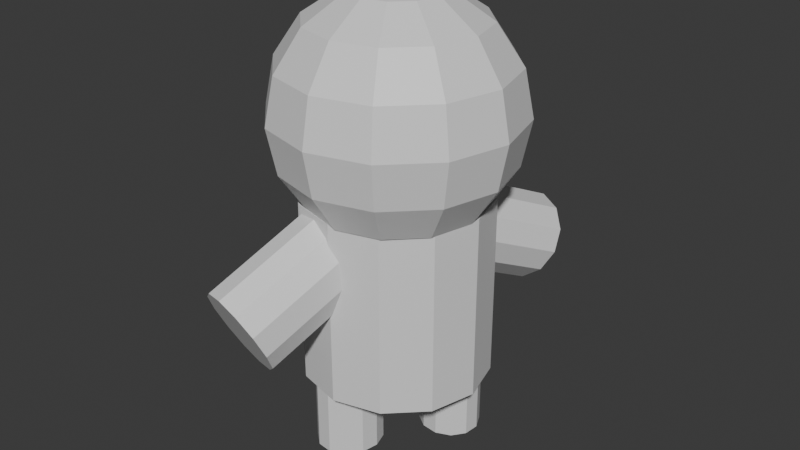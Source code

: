 # Source: PersonagemCerto.blend  (saved by Blender 5.0.119; exported with 4.5.12 LTS)
import bpy
from mathutils import Matrix  # noqa: F401  (used for matrix-valued properties, if any)

bpy.ops.wm.read_factory_settings(use_empty=True)
scene = bpy.context.scene
scene.name = 'Scene'

# ---- collections
col_collection = bpy.data.collections.new('Collection'); scene.collection.children.link(col_collection)

# ---- materials (node trees are filled in below, after node groups)
mat_material_001 = bpy.data.materials.new('Material.001')
mat_material_001.diffuse_color = (0.8, 0.0, 0.01461, 1.0)
mat_material = bpy.data.materials.new('Material')
mat_material.diffuse_color = (0.8, 0.5102, 0.3536, 1.0)
mat_material_003 = bpy.data.materials.new('Material.003')
mat_material_003.diffuse_color = (0.8, 0.0, 0.006524, 1.0)
mat_material_002 = bpy.data.materials.new('Material.002')
mat_material_002.diffuse_color = (0.8, 0.0, 0.005351, 1.0)
mat_material_004 = bpy.data.materials.new('Material.004')
mat_material_004.diffuse_color = (0.0, 0.0, 0.0, 1.0)
mat_material_005 = bpy.data.materials.new('Material.005')
mat_material_005.diffuse_color = (0.0, 0.0, 0.0, 1.0)

# ---- material node trees
mat_material_001.use_nodes = True; mat_material_001.node_tree.nodes.clear()
_N = mat_material_001.node_tree.nodes; _L = mat_material_001.node_tree.links
n0 = _N.new('ShaderNodeBsdfPrincipled'); n0.name = 'Principled BSDF'; n0.location = (-200, 100)
n1 = _N.new('ShaderNodeOutputMaterial'); n1.name = 'Material Output'; n1.location = (200, 100)
_L.new(n0.outputs[0], n1.inputs[0])
n1.is_active_output = True
mat_material.use_nodes = True; mat_material.node_tree.nodes.clear()
_N = mat_material.node_tree.nodes; _L = mat_material.node_tree.links
n0 = _N.new('ShaderNodeBsdfPrincipled'); n0.name = 'Principled BSDF'; n0.location = (-200, 100)
n1 = _N.new('ShaderNodeOutputMaterial'); n1.name = 'Material Output'; n1.location = (200, 100)
_L.new(n0.outputs[0], n1.inputs[0])
n1.is_active_output = True
mat_material_003.use_nodes = True; mat_material_003.node_tree.nodes.clear()
_N = mat_material_003.node_tree.nodes; _L = mat_material_003.node_tree.links
n0 = _N.new('ShaderNodeBsdfPrincipled'); n0.name = 'Principled BSDF'; n0.location = (-200, 100)
n1 = _N.new('ShaderNodeOutputMaterial'); n1.name = 'Material Output'; n1.location = (200, 100)
_L.new(n0.outputs[0], n1.inputs[0])
n1.is_active_output = True
mat_material_002.use_nodes = True; mat_material_002.node_tree.nodes.clear()
_N = mat_material_002.node_tree.nodes; _L = mat_material_002.node_tree.links
n0 = _N.new('ShaderNodeBsdfPrincipled'); n0.name = 'Principled BSDF'; n0.location = (-200, 100)
n1 = _N.new('ShaderNodeOutputMaterial'); n1.name = 'Material Output'; n1.location = (200, 100)
_L.new(n0.outputs[0], n1.inputs[0])
n1.is_active_output = True
mat_material_004.use_nodes = True; mat_material_004.node_tree.nodes.clear()
_N = mat_material_004.node_tree.nodes; _L = mat_material_004.node_tree.links
n0 = _N.new('ShaderNodeBsdfPrincipled'); n0.name = 'Principled BSDF'; n0.location = (-200, 100)
n1 = _N.new('ShaderNodeOutputMaterial'); n1.name = 'Material Output'; n1.location = (200, 100)
_L.new(n0.outputs[0], n1.inputs[0])
n1.is_active_output = True
mat_material_005.use_nodes = True; mat_material_005.node_tree.nodes.clear()
_N = mat_material_005.node_tree.nodes; _L = mat_material_005.node_tree.links
n0 = _N.new('ShaderNodeBsdfPrincipled'); n0.name = 'Principled BSDF'; n0.location = (-200, 100)
n1 = _N.new('ShaderNodeOutputMaterial'); n1.name = 'Material Output'; n1.location = (200, 100)
_L.new(n0.outputs[0], n1.inputs[0])
n1.is_active_output = True

# ---- world
world_world = bpy.data.worlds.new('World'); scene.world = world_world
world_world.use_nodes = True; world_world.node_tree.nodes.clear()
_N = world_world.node_tree.nodes; _L = world_world.node_tree.links
n0 = _N.new('ShaderNodeOutputWorld'); n0.name = 'World Output'; n0.location = (200, 100)
n1 = _N.new('ShaderNodeBackground'); n1.name = 'Background'; n1.location = (-200, 100)
n1.inputs[0].default_value = (0.05088, 0.05088, 0.05088, 1.0)
_L.new(n1.outputs[0], n0.inputs[0])
n0.is_active_output = True
world_world.color = (0.05088, 0.05088, 0.05088)
world_world.sun_shadow_jitter_overblur = 0.0

# ---- meshes
me_cylinder_004 = bpy.data.meshes.new('Cylinder.004')
me_cylinder_004.from_pydata([(0.0, 1.2, -1.4), (0.0, 1.2, 1.4), (0.6, 1.039, -1.4), (0.6, 1.039, 1.4), (1.039, 0.6, -1.4), (1.039, 0.6, 1.4), (1.2, 0.0, -1.4), (1.2, 0.0, 1.4), (1.039, -0.6, -1.4), (1.039, -0.6, 1.4), (0.6, -1.039, -1.4), (0.6, -1.039, 1.4), (0.0, -1.2, -1.4), (0.0, -1.2, 1.4), (-0.6, -1.039, -1.4), (-0.6, -1.039, 1.4), (-1.039, -0.6, -1.4), (-1.039, -0.6, 1.4), (-1.2, 0.0, -1.4), (-1.2, 0.0, 1.4), (-1.039, 0.6, -1.4), (-1.039, 0.6, 1.4), (-0.6, 1.039, -1.4), (-0.6, 1.039, 1.4), (0.1027, -0.09681, 4.427), (0.1027, 0.4986, 4.29), (0.1027, 1.003, 3.9), (0.1027, 1.341, 3.316), (0.1027, 1.459, 2.627), (0.1027, 1.341, 1.939), (0.1027, 1.003, 1.355), (0.1027, 0.4986, 0.9644), (0.1027, -0.09681, 0.8273), (0.3917, 0.4189, 4.29), (0.6368, 0.856, 3.9), (0.8005, 1.148, 3.316), (0.858, 1.251, 2.627), (0.8005, 1.148, 1.939), (0.6368, 0.856, 1.355), (0.3917, 0.4189, 0.9644), (0.6033, 0.2009, 4.29), (1.028, 0.4533, 3.9), (1.311, 0.622, 3.316), (1.411, 0.6812, 2.627), (1.311, 0.622, 1.939), (1.028, 0.4533, 1.355), (0.6033, 0.2009, 0.9644), (0.6808, -0.09681, 4.29), (1.171, -0.09681, 3.9), (1.498, -0.09681, 3.316), (1.613, -0.09681, 2.627), (1.498, -0.09681, 1.939), (1.171, -0.09681, 1.355), (0.6808, -0.09681, 0.9644), (0.6033, -0.3945, 4.29), (1.028, -0.6469, 3.9), (1.311, -0.8156, 3.316), (1.411, -0.8748, 2.627), (1.311, -0.8156, 1.939), (1.028, -0.6469, 1.355), (0.6033, -0.3945, 0.9644), (0.3917, -0.6125, 4.29), (0.6368, -1.05, 3.9), (0.8005, -1.342, 3.316), (0.858, -1.444, 2.627), (0.8005, -1.342, 1.939), (0.6368, -1.05, 1.355), (0.3917, -0.6125, 0.9644), (0.1027, -0.6922, 4.29), (0.1027, -1.197, 3.9), (0.1027, -1.534, 3.316), (0.1027, -1.653, 2.627), (0.1027, -1.534, 1.939), (0.1027, -1.197, 1.355), (0.1027, -0.6922, 0.9644), (-0.1863, -0.6125, 4.29), (-0.4313, -1.05, 3.9), (-0.595, -1.342, 3.316), (-0.6525, -1.444, 2.627), (-0.595, -1.342, 1.939), (-0.4313, -1.05, 1.355), (-0.1863, -0.6125, 0.9644), (-0.3979, -0.3945, 4.29), (-0.8223, -0.6469, 3.9), (-1.106, -0.8156, 3.316), (-1.205, -0.8748, 2.627), (-1.106, -0.8156, 1.939), (-0.8223, -0.6469, 1.355), (-0.3979, -0.3945, 0.9644), (-0.4753, -0.09681, 4.29), (-0.9654, -0.09681, 3.9), (-1.293, -0.09681, 3.316), (-1.408, -0.09681, 2.627), (-1.293, -0.09681, 1.939), (-0.9654, -0.09681, 1.355), (-0.4753, -0.09681, 0.9644), (-0.3979, 0.2009, 4.29), (-0.8223, 0.4533, 3.9), (-1.106, 0.622, 3.316), (-1.205, 0.6812, 2.627), (-1.106, 0.622, 1.939), (-0.8223, 0.4533, 1.355), (-0.3979, 0.2009, 0.9644), (-0.1863, 0.4189, 4.29), (-0.4313, 0.856, 3.9), (-0.595, 1.148, 3.316), (-0.6525, 1.251, 2.627), (-0.595, 1.148, 1.939), (-0.4313, 0.856, 1.355), (-0.1863, 0.4189, 0.9644), (0.3774, 2.273, 0.5596), (-0.1365, 0.7725, 1.35), (0.6912, 2.196, 0.6518), (0.1773, 0.6948, 1.442), (0.9699, 2.063, 0.5729), (0.4561, 0.5624, 1.363), (1.139, 1.912, 0.3441), (0.6252, 0.411, 1.134), (1.153, 1.782, 0.02667), (0.6393, 0.281, 0.8169), (1.008, 1.708, -0.2943), (0.4946, 0.2073, 0.4959), (0.7437, 1.71, -0.5328), (0.2299, 0.2096, 0.2574), (0.43, 1.788, -0.625), (-0.08388, 0.2873, 0.1652), (0.1512, 1.92, -0.5461), (-0.3627, 0.4197, 0.2441), (-0.01789, 2.072, -0.3173), (-0.5317, 0.5711, 0.4729), (-0.03198, 2.202, 0.0001278), (-0.5458, 0.7011, 0.7903), (0.1127, 2.276, 0.3211), (-0.4012, 0.7748, 1.111), (-0.6221, -1.782, -0.7091), (-0.1326, 0.3282, 0.5296), (-0.362, -1.865, -0.6643), (0.1275, 0.2445, 0.5744), (-0.1638, -2.005, -0.4563), (0.3257, 0.1045, 0.7823), (-0.08064, -2.164, -0.1409), (0.4088, -0.05432, 1.098), (-0.1348, -2.299, 0.1975), (0.3547, -0.1894, 1.436), (-0.3118, -2.374, 0.4681), (0.1777, -0.2646, 1.707), (-0.5642, -2.369, 0.5984), (-0.07468, -0.2596, 1.837), (-0.8243, -2.286, 0.5536), (-0.3348, -0.1759, 1.792), (-1.022, -2.146, 0.3457), (-0.533, -0.03591, 1.584), (-1.106, -1.987, 0.03027), (-0.6161, 0.1229, 1.269), (-1.051, -1.852, -0.3081), (-0.562, 0.258, 0.9306), (-0.8745, -1.777, -0.5787), (-0.385, 0.3332, 0.66), (-0.6542, -0.4052, -2.615), (-0.6542, -0.4052, -1.26), (-0.5195, -0.2242, -2.615), (-0.5195, -0.2242, -1.26), (-0.3265, -0.1349, -2.615), (-0.3265, -0.1349, -1.26), (-0.1269, -0.1613, -2.615), (-0.1269, -0.1613, -1.26), (0.0258, -0.2963, -2.615), (0.0258, -0.2963, -1.26), (0.09072, -0.5037, -2.615), (0.09072, -0.5037, -1.26), (0.05043, -0.728, -2.615), (0.05043, -0.728, -1.26), (-0.08425, -0.909, -2.615), (-0.08425, -0.909, -1.26), (-0.2773, -0.9983, -2.615), (-0.2773, -0.9983, -1.26), (-0.4769, -0.9719, -2.615), (-0.4769, -0.9719, -1.26), (-0.6296, -0.8369, -2.615), (-0.6296, -0.8369, -1.26), (-0.6945, -0.6295, -2.615), (-0.6945, -0.6295, -1.26), (0.07674, 0.6934, -2.577), (0.07674, 0.6934, -0.7162), (0.1964, 0.86, -2.577), (0.1964, 0.86, -0.7162), (0.3867, 0.9421, -2.577), (0.3867, 0.9421, -0.7162), (0.5967, 0.9176, -2.577), (0.5967, 0.9176, -0.7162), (0.7701, 0.7932, -2.577), (0.7701, 0.7932, -0.7162), (0.8603, 0.6021, -2.577), (0.8603, 0.6021, -0.7162), (0.8433, 0.3955, -2.577), (0.8433, 0.3955, -0.7162), (0.7237, 0.2288, -2.577), (0.7237, 0.2288, -0.7162), (0.5333, 0.1468, -2.577), (0.5333, 0.1468, -0.7162), (0.3234, 0.1712, -2.577), (0.3234, 0.1712, -0.7162), (0.15, 0.2957, -2.577), (0.15, 0.2957, -0.7162), (0.05976, 0.4868, -2.577), (0.05976, 0.4868, -0.7162)], [], [(0, 1, 3, 2), (2, 3, 5, 4), (4, 5, 7, 6), (6, 7, 9, 8), (8, 9, 11, 10), (10, 11, 13, 12), (12, 13, 15, 14), (14, 15, 17, 16), (16, 17, 19, 18), (18, 19, 21, 20), (3, 1, 23, 21, 19, 17, 15, 13, 11, 9, 7, 5), (20, 21, 23, 22), (22, 23, 1, 0), (0, 2, 4, 6, 8, 10, 12, 14, 16, 18, 20, 22), (26, 25, 33, 34), (31, 30, 38, 39), (29, 28, 36, 37), (27, 26, 34, 35), (25, 24, 33), (32, 31, 39), (30, 29, 37, 38), (28, 27, 35, 36), (37, 36, 43, 44), (35, 34, 41, 42), (33, 24, 40), (32, 39, 46), (38, 37, 44, 45), (36, 35, 42, 43), (34, 33, 40, 41), (39, 38, 45, 46), (32, 46, 53), (45, 44, 51, 52), (43, 42, 49, 50), (41, 40, 47, 48), (46, 45, 52, 53), (44, 43, 50, 51), (42, 41, 48, 49), (40, 24, 47), (50, 49, 56, 57), (48, 47, 54, 55), (53, 52, 59, 60), (51, 50, 57, 58), (49, 48, 55, 56), (47, 24, 54), (32, 53, 60), (52, 51, 58, 59), (60, 59, 66, 67), (58, 57, 64, 65), (56, 55, 62, 63), (54, 24, 61), (32, 60, 67), (59, 58, 65, 66), (57, 56, 63, 64), (55, 54, 61, 62), (63, 62, 69, 70), (61, 24, 68), (32, 67, 74), (66, 65, 72, 73), (64, 63, 70, 71), (62, 61, 68, 69), (67, 66, 73, 74), (65, 64, 71, 72), (32, 74, 81), (73, 72, 79, 80), (71, 70, 77, 78), (69, 68, 75, 76), (74, 73, 80, 81), (72, 71, 78, 79), (70, 69, 76, 77), (68, 24, 75), (76, 75, 82, 83), (81, 80, 87, 88), (79, 78, 85, 86), (77, 76, 83, 84), (75, 24, 82), (32, 81, 88), (80, 79, 86, 87), (78, 77, 84, 85), (88, 87, 94, 95), (86, 85, 92, 93), (84, 83, 90, 91), (82, 24, 89), (32, 88, 95), (87, 86, 93, 94), (85, 84, 91, 92), (83, 82, 89, 90), (89, 24, 96), (32, 95, 102), (94, 93, 100, 101), (92, 91, 98, 99), (90, 89, 96, 97), (95, 94, 101, 102), (93, 92, 99, 100), (91, 90, 97, 98), (101, 100, 107, 108), (99, 98, 105, 106), (97, 96, 103, 104), (102, 101, 108, 109), (100, 99, 106, 107), (98, 97, 104, 105), (96, 24, 103), (32, 102, 109), (109, 108, 30, 31), (107, 106, 28, 29), (105, 104, 26, 27), (103, 24, 25), (32, 109, 31), (108, 107, 29, 30), (106, 105, 27, 28), (104, 103, 25, 26), (110, 111, 113, 112), (112, 113, 115, 114), (114, 115, 117, 116), (116, 117, 119, 118), (118, 119, 121, 120), (120, 121, 123, 122), (122, 123, 125, 124), (124, 125, 127, 126), (126, 127, 129, 128), (128, 129, 131, 130), (113, 111, 133, 131, 129, 127, 125, 123, 121, 119, 117, 115), (130, 131, 133, 132), (132, 133, 111, 110), (110, 112, 114, 116, 118, 120, 122, 124, 126, 128, 130, 132), (134, 135, 137, 136), (136, 137, 139, 138), (138, 139, 141, 140), (140, 141, 143, 142), (142, 143, 145, 144), (144, 145, 147, 146), (146, 147, 149, 148), (148, 149, 151, 150), (150, 151, 153, 152), (152, 153, 155, 154), (137, 135, 157, 155, 153, 151, 149, 147, 145, 143, 141, 139), (154, 155, 157, 156), (156, 157, 135, 134), (134, 136, 138, 140, 142, 144, 146, 148, 150, 152, 154, 156), (158, 159, 161, 160), (160, 161, 163, 162), (162, 163, 165, 164), (164, 165, 167, 166), (166, 167, 169, 168), (168, 169, 171, 170), (170, 171, 173, 172), (172, 173, 175, 174), (174, 175, 177, 176), (176, 177, 179, 178), (161, 159, 181, 179, 177, 175, 173, 171, 169, 167, 165, 163), (178, 179, 181, 180), (180, 181, 159, 158), (158, 160, 162, 164, 166, 168, 170, 172, 174, 176, 178, 180), (182, 183, 185, 184), (184, 185, 187, 186), (186, 187, 189, 188), (188, 189, 191, 190), (190, 191, 193, 192), (192, 193, 195, 194), (194, 195, 197, 196), (196, 197, 199, 198), (198, 199, 201, 200), (200, 201, 203, 202), (185, 183, 205, 203, 201, 199, 197, 195, 193, 191, 189, 187), (202, 203, 205, 204), (204, 205, 183, 182), (182, 184, 186, 188, 190, 192, 194, 196, 198, 200, 202, 204)])
me_cylinder_004.polygons.foreach_set('material_index', [0, 0, 0, 0, 0, 0, 0, 0, 0, 0, 0, 0, 0, 0, 1, 1, 1, 1, 1, 1, 1, 1, 1, 1, 1, 1, 1, 1, 1, 1, 1, 1, 1, 1, 1, 1, 1, 1, 1, 1, 1, 1, 1, 1, 1, 1, 1, 1, 1, 1, 1, 1, 1, 1, 1, 1, 1, 1, 1, 1, 1, 1, 1, 1, 1, 1, 1, 1, 1, 1, 1, 1, 1, 1, 1, 1, 1, 1, 1, 1, 1, 1, 1, 1, 1, 1, 1, 1, 1, 1, 1, 1, 1, 1, 1, 1, 1, 1, 1, 1, 1, 1, 1, 1, 1, 1, 1, 1, 1, 1, 2, 2, 2, 2, 2, 2, 2, 2, 2, 2, 2, 2, 2, 2, 3, 3, 3, 3, 3, 3, 3, 3, 3, 3, 3, 3, 3, 3, 4, 4, 4, 4, 4, 4, 4, 4, 4, 4, 4, 4, 4, 4, 5, 5, 5, 5, 5, 5, 5, 5, 5, 5, 5, 5, 5, 5])
_uv = me_cylinder_004.uv_layers.new(name='UVMap')
_uv.uv.foreach_set('vector', [1.0, 0.5, 1.0, 1.0, 0.9167, 1.0, 0.9167, 0.5, 0.9167, 0.5, 0.9167, 1.0, 0.8333, 1.0, 0.8333, 0.5, 0.8333, 0.5, 0.8333, 1.0, 0.75, 1.0, 0.75, 0.5, 0.75, 0.5, 0.75, 1.0, 0.6667, 1.0, 0.6667, 0.5, 0.6667, 0.5, 0.6667, 1.0, 0.5833, 1.0, 0.5833, 0.5, 0.5833, 0.5, 0.5833, 1.0, 0.5, 1.0, 0.5, 0.5, 0.5, 0.5, 0.5, 1.0, 0.4167, 1.0, 0.4167, 0.5, 0.4167, 0.5, 0.4167, 1.0, 0.3333, 1.0, 0.3333, 0.5, 0.3333, 0.5, 0.3333, 1.0, 0.25, 1.0, 0.25, 0.5, 0.25, 0.5, 0.25, 1.0, 0.1667, 1.0, 0.1667, 0.5, 0.37, 0.4578, 0.25, 0.49, 0.13, 0.4578, 0.04215, 0.37, 0.01, 0.25, 0.04215, 0.13, 0.13, 0.04215, 0.25, 0.01, 0.37, 0.04215, 0.4578, 0.13, 0.49, 0.25, 0.4578, 0.37, 0.1667, 0.5, 0.1667, 1.0, 0.08333, 1.0, 0.08333, 0.5, 0.08333, 0.5, 0.08333, 1.0, 7.451e-08, 1.0, 7.451e-08, 0.5, 0.75, 0.49, 0.87, 0.4578, 0.9578, 0.37, 0.99, 0.25, 0.9578, 0.13, 0.87, 0.04215, 0.75, 0.01, 0.63, 0.04215, 0.5422, 0.13, 0.51, 0.25, 0.5422, 0.37, 0.63, 0.4578, 0.75, 0.75, 0.75, 0.875, 0.6667, 0.875, 0.6667, 0.75, 0.75, 0.125, 0.75, 0.25, 0.6667, 0.25, 0.6667, 0.125, 0.75, 0.375, 0.75, 0.5, 0.6667, 0.5, 0.6667, 0.375, 0.75, 0.625, 0.75, 0.75, 0.6667, 0.75, 0.6667, 0.625, 0.75, 0.875, 0.7083, 1.0, 0.6667, 0.875, 0.7083, 0.0, 0.75, 0.125, 0.6667, 0.125, 0.75, 0.25, 0.75, 0.375, 0.6667, 0.375, 0.6667, 0.25, 0.75, 0.5, 0.75, 0.625, 0.6667, 0.625, 0.6667, 0.5, 0.6667, 0.375, 0.6667, 0.5, 0.5833, 0.5, 0.5833, 0.375, 0.6667, 0.625, 0.6667, 0.75, 0.5833, 0.75, 0.5833, 0.625, 0.6667, 0.875, 0.625, 1.0, 0.5833, 0.875, 0.625, 0.0, 0.6667, 0.125, 0.5833, 0.125, 0.6667, 0.25, 0.6667, 0.375, 0.5833, 0.375, 0.5833, 0.25, 0.6667, 0.5, 0.6667, 0.625, 0.5833, 0.625, 0.5833, 0.5, 0.6667, 0.75, 0.6667, 0.875, 0.5833, 0.875, 0.5833, 0.75, 0.6667, 0.125, 0.6667, 0.25, 0.5833, 0.25, 0.5833, 0.125, 0.5417, 0.0, 0.5833, 0.125, 0.5, 0.125, 0.5833, 0.25, 0.5833, 0.375, 0.5, 0.375, 0.5, 0.25, 0.5833, 0.5, 0.5833, 0.625, 0.5, 0.625, 0.5, 0.5, 0.5833, 0.75, 0.5833, 0.875, 0.5, 0.875, 0.5, 0.75, 0.5833, 0.125, 0.5833, 0.25, 0.5, 0.25, 0.5, 0.125, 0.5833, 0.375, 0.5833, 0.5, 0.5, 0.5, 0.5, 0.375, 0.5833, 0.625, 0.5833, 0.75, 0.5, 0.75, 0.5, 0.625, 0.5833, 0.875, 0.5417, 1.0, 0.5, 0.875, 0.5, 0.5, 0.5, 0.625, 0.4167, 0.625, 0.4167, 0.5, 0.5, 0.75, 0.5, 0.875, 0.4167, 0.875, 0.4167, 0.75, 0.5, 0.125, 0.5, 0.25, 0.4167, 0.25, 0.4167, 0.125, 0.5, 0.375, 0.5, 0.5, 0.4167, 0.5, 0.4167, 0.375, 0.5, 0.625, 0.5, 0.75, 0.4167, 0.75, 0.4167, 0.625, 0.5, 0.875, 0.4583, 1.0, 0.4167, 0.875, 0.4583, 0.0, 0.5, 0.125, 0.4167, 0.125, 0.5, 0.25, 0.5, 0.375, 0.4167, 0.375, 0.4167, 0.25, 0.4167, 0.125, 0.4167, 0.25, 0.3333, 0.25, 0.3333, 0.125, 0.4167, 0.375, 0.4167, 0.5, 0.3333, 0.5, 0.3333, 0.375, 0.4167, 0.625, 0.4167, 0.75, 0.3333, 0.75, 0.3333, 0.625, 0.4167, 0.875, 0.375, 1.0, 0.3333, 0.875, 0.375, 0.0, 0.4167, 0.125, 0.3333, 0.125, 0.4167, 0.25, 0.4167, 0.375, 0.3333, 0.375, 0.3333, 0.25, 0.4167, 0.5, 0.4167, 0.625, 0.3333, 0.625, 0.3333, 0.5, 0.4167, 0.75, 0.4167, 0.875, 0.3333, 0.875, 0.3333, 0.75, 0.3333, 0.625, 0.3333, 0.75, 0.25, 0.75, 0.25, 0.625, 0.3333, 0.875, 0.2917, 1.0, 0.25, 0.875, 0.2917, 0.0, 0.3333, 0.125, 0.25, 0.125, 0.3333, 0.25, 0.3333, 0.375, 0.25, 0.375, 0.25, 0.25, 0.3333, 0.5, 0.3333, 0.625, 0.25, 0.625, 0.25, 0.5, 0.3333, 0.75, 0.3333, 0.875, 0.25, 0.875, 0.25, 0.75, 0.3333, 0.125, 0.3333, 0.25, 0.25, 0.25, 0.25, 0.125, 0.3333, 0.375, 0.3333, 0.5, 0.25, 0.5, 0.25, 0.375, 0.2083, 0.0, 0.25, 0.125, 0.1667, 0.125, 0.25, 0.25, 0.25, 0.375, 0.1667, 0.375, 0.1667, 0.25, 0.25, 0.5, 0.25, 0.625, 0.1667, 0.625, 0.1667, 0.5, 0.25, 0.75, 0.25, 0.875, 0.1667, 0.875, 0.1667, 0.75, 0.25, 0.125, 0.25, 0.25, 0.1667, 0.25, 0.1667, 0.125, 0.25, 0.375, 0.25, 0.5, 0.1667, 0.5, 0.1667, 0.375, 0.25, 0.625, 0.25, 0.75, 0.1667, 0.75, 0.1667, 0.625, 0.25, 0.875, 0.2083, 1.0, 0.1667, 0.875, 0.1667, 0.75, 0.1667, 0.875, 0.08333, 0.875, 0.08333, 0.75, 0.1667, 0.125, 0.1667, 0.25, 0.08333, 0.25, 0.08333, 0.125, 0.1667, 0.375, 0.1667, 0.5, 0.08333, 0.5, 0.08333, 0.375, 0.1667, 0.625, 0.1667, 0.75, 0.08333, 0.75, 0.08333, 0.625, 0.1667, 0.875, 0.125, 1.0, 0.08333, 0.875, 0.125, 0.0, 0.1667, 0.125, 0.08333, 0.125, 0.1667, 0.25, 0.1667, 0.375, 0.08333, 0.375, 0.08333, 0.25, 0.1667, 0.5, 0.1667, 0.625, 0.08333, 0.625, 0.08333, 0.5, 0.08333, 0.125, 0.08333, 0.25, 0.0, 0.25, 0.0, 0.125, 0.08333, 0.375, 0.08333, 0.5, 0.0, 0.5, 0.0, 0.375, 0.08333, 0.625, 0.08333, 0.75, 0.0, 0.75, 0.0, 0.625, 0.08333, 0.875, 0.04167, 1.0, 0.0, 0.875, 0.04167, 0.0, 0.08333, 0.125, 0.0, 0.125, 0.08333, 0.25, 0.08333, 0.375, 0.0, 0.375, 0.0, 0.25, 0.08333, 0.5, 0.08333, 0.625, 0.0, 0.625, 0.0, 0.5, 0.08333, 0.75, 0.08333, 0.875, 0.0, 0.875, 0.0, 0.75, 1.0, 0.875, 0.9583, 1.0, 0.9167, 0.875, 0.9583, 0.0, 1.0, 0.125, 0.9167, 0.125, 1.0, 0.25, 1.0, 0.375, 0.9167, 0.375, 0.9167, 0.25, 1.0, 0.5, 1.0, 0.625, 0.9167, 0.625, 0.9167, 0.5, 1.0, 0.75, 1.0, 0.875, 0.9167, 0.875, 0.9167, 0.75, 1.0, 0.125, 1.0, 0.25, 0.9167, 0.25, 0.9167, 0.125, 1.0, 0.375, 1.0, 0.5, 0.9167, 0.5, 0.9167, 0.375, 1.0, 0.625, 1.0, 0.75, 0.9167, 0.75, 0.9167, 0.625, 0.9167, 0.25, 0.9167, 0.375, 0.8333, 0.375, 0.8333, 0.25, 0.9167, 0.5, 0.9167, 0.625, 0.8333, 0.625, 0.8333, 0.5, 0.9167, 0.75, 0.9167, 0.875, 0.8333, 0.875, 0.8333, 0.75, 0.9167, 0.125, 0.9167, 0.25, 0.8333, 0.25, 0.8333, 0.125, 0.9167, 0.375, 0.9167, 0.5, 0.8333, 0.5, 0.8333, 0.375, 0.9167, 0.625, 0.9167, 0.75, 0.8333, 0.75, 0.8333, 0.625, 0.9167, 0.875, 0.875, 1.0, 0.8333, 0.875, 0.875, 0.0, 0.9167, 0.125, 0.8333, 0.125, 0.8333, 0.125, 0.8333, 0.25, 0.75, 0.25, 0.75, 0.125, 0.8333, 0.375, 0.8333, 0.5, 0.75, 0.5, 0.75, 0.375, 0.8333, 0.625, 0.8333, 0.75, 0.75, 0.75, 0.75, 0.625, 0.8333, 0.875, 0.7917, 1.0, 0.75, 0.875, 0.7917, 0.0, 0.8333, 0.125, 0.75, 0.125, 0.8333, 0.25, 0.8333, 0.375, 0.75, 0.375, 0.75, 0.25, 0.8333, 0.5, 0.8333, 0.625, 0.75, 0.625, 0.75, 0.5, 0.8333, 0.75, 0.8333, 0.875, 0.75, 0.875, 0.75, 0.75, 1.0, 0.5, 1.0, 1.0, 0.9167, 1.0, 0.9167, 0.5, 0.9167, 0.5, 0.9167, 1.0, 0.8333, 1.0, 0.8333, 0.5, 0.8333, 0.5, 0.8333, 1.0, 0.75, 1.0, 0.75, 0.5, 0.75, 0.5, 0.75, 1.0, 0.6667, 1.0, 0.6667, 0.5, 0.6667, 0.5, 0.6667, 1.0, 0.5833, 1.0, 0.5833, 0.5, 0.5833, 0.5, 0.5833, 1.0, 0.5, 1.0, 0.5, 0.5, 0.5, 0.5, 0.5, 1.0, 0.4167, 1.0, 0.4167, 0.5, 0.4167, 0.5, 0.4167, 1.0, 0.3333, 1.0, 0.3333, 0.5, 0.3333, 0.5, 0.3333, 1.0, 0.25, 1.0, 0.25, 0.5, 0.25, 0.5, 0.25, 1.0, 0.1667, 1.0, 0.1667, 0.5, 0.37, 0.4578, 0.25, 0.49, 0.13, 0.4578, 0.04215, 0.37, 0.01, 0.25, 0.04215, 0.13, 0.13, 0.04215, 0.25, 0.01, 0.37, 0.04215, 0.4578, 0.13, 0.49, 0.25, 0.4578, 0.37, 0.1667, 0.5, 0.1667, 1.0, 0.08333, 1.0, 0.08333, 0.5, 0.08333, 0.5, 0.08333, 1.0, 7.451e-08, 1.0, 7.451e-08, 0.5, 0.75, 0.49, 0.87, 0.4578, 0.9578, 0.37, 0.99, 0.25, 0.9578, 0.13, 0.87, 0.04215, 0.75, 0.01, 0.63, 0.04215, 0.5422, 0.13, 0.51, 0.25, 0.5422, 0.37, 0.63, 0.4578, 1.0, 0.5, 1.0, 1.0, 0.9167, 1.0, 0.9167, 0.5, 0.9167, 0.5, 0.9167, 1.0, 0.8333, 1.0, 0.8333, 0.5, 0.8333, 0.5, 0.8333, 1.0, 0.75, 1.0, 0.75, 0.5, 0.75, 0.5, 0.75, 1.0, 0.6667, 1.0, 0.6667, 0.5, 0.6667, 0.5, 0.6667, 1.0, 0.5833, 1.0, 0.5833, 0.5, 0.5833, 0.5, 0.5833, 1.0, 0.5, 1.0, 0.5, 0.5, 0.5, 0.5, 0.5, 1.0, 0.4167, 1.0, 0.4167, 0.5, 0.4167, 0.5, 0.4167, 1.0, 0.3333, 1.0, 0.3333, 0.5, 0.3333, 0.5, 0.3333, 1.0, 0.25, 1.0, 0.25, 0.5, 0.25, 0.5, 0.25, 1.0, 0.1667, 1.0, 0.1667, 0.5, 0.37, 0.4578, 0.25, 0.49, 0.13, 0.4578, 0.04215, 0.37, 0.01, 0.25, 0.04215, 0.13, 0.13, 0.04215, 0.25, 0.01, 0.37, 0.04215, 0.4578, 0.13, 0.49, 0.25, 0.4578, 0.37, 0.1667, 0.5, 0.1667, 1.0, 0.08333, 1.0, 0.08333, 0.5, 0.08333, 0.5, 0.08333, 1.0, 7.451e-08, 1.0, 7.451e-08, 0.5, 0.75, 0.49, 0.87, 0.4578, 0.9578, 0.37, 0.99, 0.25, 0.9578, 0.13, 0.87, 0.04215, 0.75, 0.01, 0.63, 0.04215, 0.5422, 0.13, 0.51, 0.25, 0.5422, 0.37, 0.63, 0.4578, 1.0, 0.5, 1.0, 1.0, 0.9167, 1.0, 0.9167, 0.5, 0.9167, 0.5, 0.9167, 1.0, 0.8333, 1.0, 0.8333, 0.5, 0.8333, 0.5, 0.8333, 1.0, 0.75, 1.0, 0.75, 0.5, 0.75, 0.5, 0.75, 1.0, 0.6667, 1.0, 0.6667, 0.5, 0.6667, 0.5, 0.6667, 1.0, 0.5833, 1.0, 0.5833, 0.5, 0.5833, 0.5, 0.5833, 1.0, 0.5, 1.0, 0.5, 0.5, 0.5, 0.5, 0.5, 1.0, 0.4167, 1.0, 0.4167, 0.5, 0.4167, 0.5, 0.4167, 1.0, 0.3333, 1.0, 0.3333, 0.5, 0.3333, 0.5, 0.3333, 1.0, 0.25, 1.0, 0.25, 0.5, 0.25, 0.5, 0.25, 1.0, 0.1667, 1.0, 0.1667, 0.5, 0.37, 0.4578, 0.25, 0.49, 0.13, 0.4578, 0.04215, 0.37, 0.01, 0.25, 0.04215, 0.13, 0.13, 0.04215, 0.25, 0.01, 0.37, 0.04215, 0.4578, 0.13, 0.49, 0.25, 0.4578, 0.37, 0.1667, 0.5, 0.1667, 1.0, 0.08333, 1.0, 0.08333, 0.5, 0.08333, 0.5, 0.08333, 1.0, 7.451e-08, 1.0, 7.451e-08, 0.5, 0.75, 0.49, 0.87, 0.4578, 0.9578, 0.37, 0.99, 0.25, 0.9578, 0.13, 0.87, 0.04215, 0.75, 0.01, 0.63, 0.04215, 0.5422, 0.13, 0.51, 0.25, 0.5422, 0.37, 0.63, 0.4578, 1.0, 0.5, 1.0, 1.0, 0.9167, 1.0, 0.9167, 0.5, 0.9167, 0.5, 0.9167, 1.0, 0.8333, 1.0, 0.8333, 0.5, 0.8333, 0.5, 0.8333, 1.0, 0.75, 1.0, 0.75, 0.5, 0.75, 0.5, 0.75, 1.0, 0.6667, 1.0, 0.6667, 0.5, 0.6667, 0.5, 0.6667, 1.0, 0.5833, 1.0, 0.5833, 0.5, 0.5833, 0.5, 0.5833, 1.0, 0.5, 1.0, 0.5, 0.5, 0.5, 0.5, 0.5, 1.0, 0.4167, 1.0, 0.4167, 0.5, 0.4167, 0.5, 0.4167, 1.0, 0.3333, 1.0, 0.3333, 0.5, 0.3333, 0.5, 0.3333, 1.0, 0.25, 1.0, 0.25, 0.5, 0.25, 0.5, 0.25, 1.0, 0.1667, 1.0, 0.1667, 0.5, 0.37, 0.4578, 0.25, 0.49, 0.13, 0.4578, 0.04215, 0.37, 0.01, 0.25, 0.04215, 0.13, 0.13, 0.04215, 0.25, 0.01, 0.37, 0.04215, 0.4578, 0.13, 0.49, 0.25, 0.4578, 0.37, 0.1667, 0.5, 0.1667, 1.0, 0.08333, 1.0, 0.08333, 0.5, 0.08333, 0.5, 0.08333, 1.0, 7.451e-08, 1.0, 7.451e-08, 0.5, 0.75, 0.49, 0.87, 0.4578, 0.9578, 0.37, 0.99, 0.25, 0.9578, 0.13, 0.87, 0.04215, 0.75, 0.01, 0.63, 0.04215, 0.5422, 0.13, 0.51, 0.25, 0.5422, 0.37, 0.63, 0.4578])
me_cylinder_004.materials.append(mat_material_001)
me_cylinder_004.materials.append(mat_material)
me_cylinder_004.materials.append(mat_material_003)
me_cylinder_004.materials.append(mat_material_002)
me_cylinder_004.materials.append(mat_material_004)
me_cylinder_004.materials.append(mat_material_005)
me_cylinder_004.update()

# ---- objects
ob_cylinder = bpy.data.objects.new('Cylinder', me_cylinder_004)

# ---- transforms, parenting, visibility, modifiers, constraints
ob_cylinder.location = (-0.4145, 0.07458, 3.022)
ob_cylinder.scale = (1.192, 1.157, 1.0)

# ---- collection membership
col_collection.objects.link(ob_cylinder)

# ---- scene / render settings (as saved in the file)
scene.frame_start = 1; scene.frame_end = 250; scene.frame_set(2)
scene.render.engine = 'BLENDER_EEVEE_NEXT'
scene.render.bake_bias = 0.0
scene.render.bake_samples = 0
scene.cycles.sampling_pattern = 'TABULATED_SOBOL'
scene.eevee.use_volume_custom_range = False
bpy.context.view_layer.update()

# ---- added for rendering (the .blend has no active camera and no usable light): camera, sun
cam_auto = bpy.data.cameras.new('AutoCamera')
cam_auto.lens = 50.0
cam_auto.sensor_width = 36.0
cam_auto.clip_end = 1000.0
ob_auto_camera = bpy.data.objects.new('AutoCamera', cam_auto)
scene.collection.objects.link(ob_auto_camera)
ob_auto_camera.location = (8.55767, -10.6023, 11.0077)
ob_auto_camera.rotation_euler = (1.09748, -7.21219e-08, 0.694738)
scene.camera = ob_auto_camera
light_auto_sun = bpy.data.lights.new('AutoSun', 'SUN')
light_auto_sun.energy = 3.0
light_auto_sun.angle = 0.0523599
ob_auto_sun = bpy.data.objects.new('AutoSun', light_auto_sun)
scene.collection.objects.link(ob_auto_sun)
ob_auto_sun.rotation_euler = (0.872665, 0.174533, 0.523599)
bpy.context.view_layer.update()
